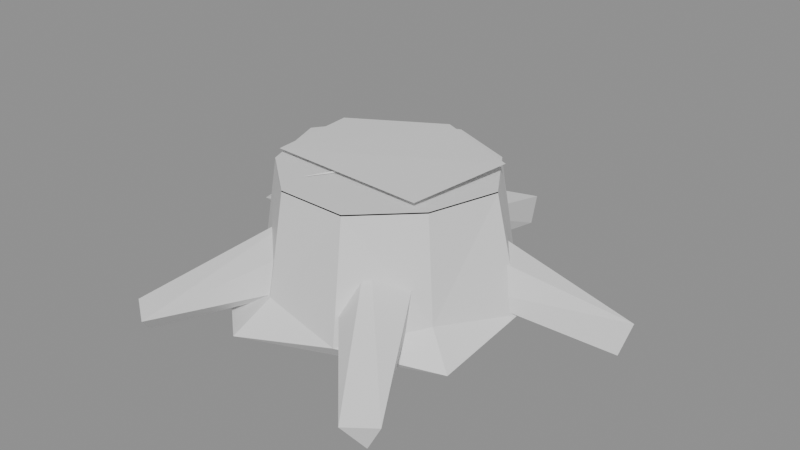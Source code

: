 # Source: 24_LOD3.blend  (saved by Blender 5.2.44; exported with 4.5.12 LTS)
import bpy
from mathutils import Matrix  # noqa: F401  (used for matrix-valued properties, if any)

bpy.ops.wm.read_factory_settings(use_empty=True)
scene = bpy.context.scene
scene.name = 'Scene'

# ---- materials (node trees are filled in below, after node groups)
mat_alpinetreesnow = bpy.data.materials.new('AlpineTreeSnow')
mat_alpinetreesnow.roughness = 0.5
mat_alpinetreepalette = bpy.data.materials.new('AlpineTreePalette')
mat_alpinetreepalette.roughness = 0.5

# ---- material node trees
mat_alpinetreesnow.use_nodes = True; mat_alpinetreesnow.node_tree.nodes.clear()
_N = mat_alpinetreesnow.node_tree.nodes; _L = mat_alpinetreesnow.node_tree.links
n0 = _N.new('ShaderNodeBsdfPrincipled'); n0.name = 'Principled BSDF'; n0.location = (-200, 100)
n0.inputs[10].default_value = 0.005
n1 = _N.new('ShaderNodeOutputMaterial'); n1.name = 'Material Output'; n1.location = (200, 100)
n2 = _N.new('ShaderNodeNormalMap'); n2.name = 'Normal Map'; n2.location = (-600, -600)
n2.label = 'Normal/Map'
n2.width = 160
n2.inputs[0].default_value = 0.0
_L.new(n0.outputs[0], n1.inputs[0])
_L.new(n2.outputs[0], n0.inputs[5])
n1.is_active_output = True
mat_alpinetreepalette.use_nodes = True; mat_alpinetreepalette.node_tree.nodes.clear()
_N = mat_alpinetreepalette.node_tree.nodes; _L = mat_alpinetreepalette.node_tree.links
n0 = _N.new('ShaderNodeBsdfPrincipled'); n0.name = 'Principled BSDF'; n0.location = (-200, 100)
n0.inputs[10].default_value = 0.005
n1 = _N.new('ShaderNodeOutputMaterial'); n1.name = 'Material Output'; n1.location = (200, 100)
n2 = _N.new('ShaderNodeNormalMap'); n2.name = 'Normal Map'; n2.location = (-600, -600)
n2.label = 'Normal/Map'
n2.width = 160
n2.inputs[0].default_value = 0.0
_L.new(n0.outputs[0], n1.inputs[0])
_L.new(n2.outputs[0], n0.inputs[5])
n1.is_active_output = True

# ---- meshes
me_24_snow_capped_stump___snow_004 = bpy.data.meshes.new('24 Snow Capped Stump | Snow.004')
me_24_snow_capped_stump___snow_004.from_pydata([(-13.44, 0.7192, -10.79), (-12.64, 0.7192, -10.74), (-12.55, 0.7442, -11.24), (-13.0, 0.7442, -11.44), (-13.45, 0.7292, -11.22)], [], [(0, 1, 2), (0, 2, 3), (0, 3, 4)])
_uv = me_24_snow_capped_stump___snow_004.uv_layers.new(name='PaletteUV')
_uv.uv.foreach_set('vector', [0.6562, 0.5, 0.6562, 0.5, 0.6562, 0.5, 0.6562, 0.5, 0.6562, 0.5, 0.6562, 0.5, 0.6562, 0.5, 0.6562, 0.5, 0.6562, 0.5])
me_24_snow_capped_stump___snow_004.materials.append(mat_alpinetreesnow)
me_24_snow_capped_stump___snow_004.update()
me_24_snow_capped_stump___snow_004.normals_split_custom_set([tuple(v) for v in zip(*[iter([-0.003193, 0.9988, 0.04949, -0.003193, 0.9988, 0.04949, -0.003193, 0.9988, 0.04949, -0.01332, 0.9995, 0.02938, -0.01332, 0.9995, 0.02938, -0.01332, 0.9995, 0.02938, -0.02167, 0.9995, 0.0237, -0.02167, 0.9995, 0.0237, -0.02167, 0.9995, 0.0237])] * 3)])
me_24_snow_capped_stump___tree_or_wood_004 = bpy.data.meshes.new('24 Snow Capped Stump | Tree or Wood.004')
me_24_snow_capped_stump___tree_or_wood_004.from_pydata([(-12.36, 0.1401, -11.11), (-12.5, 0.06416, -11.59), (-13.0, 0.1413, -11.66), (-13.5, 0.06416, -11.6), (-13.83, 0.06416, -11.15), (-13.65, 0.06416, -10.63), (-13.26, 0.06416, -10.29), (-12.79, 0.1391, -10.41), (-12.38, 0.06416, -10.64), (-12.62, 0.2006, -11.45), (-13.38, 0.2006, -11.46), (-13.64, 0.2006, -11.11), (-13.5, 0.2006, -10.72), (-13.2, 0.2006, -10.46), (-12.52, 0.2006, -10.72), (-12.48, 0.6842, -11.09), (-12.67, 0.6842, -11.39), (-13.0, 0.6842, -11.53), (-13.33, 0.6842, -11.4), (-13.55, 0.6842, -11.1), (-13.43, 0.6842, -10.75), (-13.17, 0.6842, -10.53), (-12.83, 0.6842, -10.52), (-12.58, 0.6842, -10.76), (-12.48, 0.6902, -11.09), (-12.67, 0.6902, -11.39), (-13.0, 0.6902, -11.53), (-13.33, 0.6902, -11.4), (-13.55, 0.6902, -11.1), (-13.43, 0.6902, -10.75), (-13.17, 0.6902, -10.53), (-12.83, 0.6902, -10.52), (-12.58, 0.6902, -10.76), (-11.96, 0.01834, -11.27), (-11.92, 0.1715, -11.31), (-11.99, 0.06927, -11.41), (-12.81, 0.1648, -11.08), (-12.72, 0.2727, -10.91), (-12.68, 0.478, -10.97), (-12.74, 0.4969, -11.18), (-12.82, 0.3034, -11.25), (-12.93, 0.1551, -12.11), (-13.07, 0.07717, -12.09), (-12.93, 0.01695, -12.07), (-13.0, 0.5222, -11.31), (-13.17, 0.3978, -11.28), (-13.11, 0.1979, -11.22), (-12.89, 0.1987, -11.21), (-12.82, 0.3992, -11.27), (-14.04, 0.1537, -11.42), (-14.07, 0.1083, -11.27), (-14.01, 0.007154, -11.35), (-13.3, 0.5213, -11.08), (-13.32, 0.3814, -10.91), (-13.23, 0.1886, -10.98), (-13.17, 0.2094, -11.19), (-13.21, 0.4151, -11.25), (-13.72, 0.1328, -10.16), (-13.59, 0.1096, -10.07), (-13.66, 0.002562, -10.16), (-13.24, 0.51, -10.79), (-13.06, 0.4566, -10.68), (-13.01, 0.2465, -10.72), (-13.16, 0.17, -10.86), (-13.3, 0.3328, -10.91), (-12.37, 0.008921, -10.14), (-12.43, 0.1312, -10.05), (-12.3, 0.1359, -10.14), (-12.94, 0.1777, -10.79), (-13.0, 0.3572, -10.68), (-12.86, 0.5172, -10.72), (-12.7, 0.4367, -10.86), (-12.75, 0.2269, -10.9), (-12.93, 0.7042, -11.04), (-12.93, 0.6902, -11.02), (-12.65, 0.6972, -11.15), (-13.08, 0.6902, -11.02), (-13.07, 0.7042, -11.03), (-13.36, 0.6972, -11.13), (-13.03, 0.6902, -10.93), (-13.04, 0.7042, -10.94), (-13.19, 0.6972, -10.67)], [], [(1, 2, 9), (3, 11, 10), (5, 11, 4), (5, 13, 12), (6, 7, 13), (8, 0, 14), (9, 15, 0), (9, 17, 16), (10, 17, 2), (10, 19, 18), (12, 19, 11), (12, 21, 20), (13, 22, 21), (14, 22, 7), (14, 15, 23), (3, 8, 5), (25, 32, 24), (27, 32, 26), (29, 32, 28), (34, 37, 33), (35, 39, 34), (35, 36, 40), (37, 38, 39), (42, 44, 41), (43, 46, 42), (43, 48, 47), (41, 44, 48), (43, 42, 41), (45, 46, 47), (50, 52, 49), (50, 54, 53), (49, 55, 51), (51, 50, 49), (53, 54, 55), (58, 60, 57), (59, 62, 58), (59, 64, 63), (57, 60, 64), (61, 63, 64), (66, 68, 65), (66, 70, 69), (67, 70, 66), (67, 72, 71), (67, 66, 65), (69, 71, 72), (73, 75, 74), (76, 78, 77), (80, 79, 81), (1, 9, 0), (3, 10, 2), (3, 4, 11), (5, 12, 11), (5, 6, 13), (8, 14, 7), (9, 16, 15), (9, 2, 17), (10, 18, 17), (10, 11, 19), (12, 20, 19), (12, 13, 21), (13, 7, 22), (14, 23, 22), (14, 0, 15), (0, 8, 1), (8, 7, 6), (1, 8, 3), (6, 5, 8), (5, 4, 3), (3, 2, 1), (25, 26, 32), (27, 28, 32), (29, 30, 32), (30, 31, 32), (33, 37, 36), (34, 38, 37), (34, 39, 38), (35, 40, 39), (35, 33, 36), (35, 34, 33), (40, 36, 39), (36, 37, 39), (42, 45, 44), (42, 46, 45), (43, 47, 46), (43, 41, 48), (48, 44, 47), (44, 45, 47), (50, 53, 52), (50, 51, 54), (51, 55, 54), (49, 56, 55), (49, 52, 56), (56, 52, 55), (52, 53, 55), (58, 61, 60), (58, 62, 61), (59, 63, 62), (59, 57, 64), (57, 59, 58), (64, 60, 61), (61, 62, 63), (66, 69, 68), (67, 71, 70), (67, 65, 72), (65, 68, 72), (72, 68, 69), (69, 70, 71)])
_uv = me_24_snow_capped_stump___tree_or_wood_004.uv_layers.new(name='PaletteUV')
_uv.uv.foreach_set('vector', [0.03125, 0.5, 0.03125, 0.5, 0.03125, 0.5, 0.1562, 0.5, 0.1562, 0.5, 0.1562, 0.5, 0.1562, 0.5, 0.1562, 0.5, 0.1562, 0.5, 0.03125, 0.5, 0.03125, 0.5, 0.03125, 0.5, 0.1562, 0.5, 0.1562, 0.5, 0.1562, 0.5, 0.1562, 0.5, 0.1562, 0.5, 0.1562, 0.5, 0.03125, 0.5, 0.03125, 0.5, 0.03125, 0.5, 0.1562, 0.5, 0.1562, 0.5, 0.1562, 0.5, 0.1562, 0.5, 0.1562, 0.5, 0.1562, 0.5, 0.1562, 0.5, 0.1562, 0.5, 0.1562, 0.5, 0.03125, 0.5, 0.03125, 0.5, 0.03125, 0.5, 0.1562, 0.5, 0.1562, 0.5, 0.1562, 0.5, 0.1562, 0.5, 0.1562, 0.5, 0.1562, 0.5, 0.1562, 0.5, 0.1562, 0.5, 0.1562, 0.5, 0.03125, 0.5, 0.03125, 0.5, 0.03125, 0.5, 0.1562, 0.5, 0.1562, 0.5, 0.1562, 0.5, 0.2812, 0.5, 0.2812, 0.5, 0.2812, 0.5, 0.2812, 0.5, 0.2812, 0.5, 0.2812, 0.5, 0.2812, 0.5, 0.2812, 0.5, 0.2812, 0.5, 0.1562, 0.5, 0.1562, 0.5, 0.1562, 0.5, 0.1562, 0.5, 0.1562, 0.5, 0.1562, 0.5, 0.1562, 0.5, 0.1562, 0.5, 0.1562, 0.5, 0.1562, 0.5, 0.1562, 0.5, 0.1562, 0.5, 0.1562, 0.5, 0.1562, 0.5, 0.1562, 0.5, 0.1562, 0.5, 0.1562, 0.5, 0.1562, 0.5, 0.1562, 0.5, 0.1562, 0.5, 0.1562, 0.5, 0.1562, 0.5, 0.1562, 0.5, 0.1562, 0.5, 0.1562, 0.5, 0.1562, 0.5, 0.1562, 0.5, 0.1562, 0.5, 0.1562, 0.5, 0.1562, 0.5, 0.1562, 0.5, 0.1562, 0.5, 0.1562, 0.5, 0.1562, 0.5, 0.1562, 0.5, 0.1562, 0.5, 0.1562, 0.5, 0.1562, 0.5, 0.1562, 0.5, 0.1562, 0.5, 0.1562, 0.5, 0.1562, 0.5, 0.1562, 0.5, 0.1562, 0.5, 0.1562, 0.5, 0.1562, 0.5, 0.1562, 0.5, 0.1562, 0.5, 0.1562, 0.5, 0.1562, 0.5, 0.1562, 0.5, 0.1562, 0.5, 0.1562, 0.5, 0.1562, 0.5, 0.1562, 0.5, 0.1562, 0.5, 0.1562, 0.5, 0.1562, 0.5, 0.1562, 0.5, 0.1562, 0.5, 0.1562, 0.5, 0.1562, 0.5, 0.1562, 0.5, 0.1562, 0.5, 0.1562, 0.5, 0.1562, 0.5, 0.1562, 0.5, 0.1562, 0.5, 0.1562, 0.5, 0.1562, 0.5, 0.1562, 0.5, 0.1562, 0.5, 0.1562, 0.5, 0.1562, 0.5, 0.1562, 0.5, 0.1562, 0.5, 0.1562, 0.5, 0.1562, 0.5, 0.09375, 0.5, 0.09375, 0.5, 0.09375, 0.5, 0.09375, 0.5, 0.09375, 0.5, 0.09375, 0.5, 0.09375, 0.5, 0.09375, 0.5, 0.09375, 0.5, 0.1562, 0.5, 0.1562, 0.5, 0.1562, 0.5, 0.1562, 0.5, 0.1562, 0.5, 0.1562, 0.5, 0.1562, 0.5, 0.1562, 0.5, 0.1562, 0.5, 0.1562, 0.5, 0.1562, 0.5, 0.1562, 0.5, 0.03125, 0.5, 0.03125, 0.5, 0.03125, 0.5, 0.1562, 0.5, 0.1562, 0.5, 0.1562, 0.5, 0.03125, 0.5, 0.03125, 0.5, 0.03125, 0.5, 0.1562, 0.5, 0.1562, 0.5, 0.1562, 0.5, 0.1562, 0.5, 0.1562, 0.5, 0.1562, 0.5, 0.1562, 0.5, 0.1562, 0.5, 0.1562, 0.5, 0.03125, 0.5, 0.03125, 0.5, 0.03125, 0.5, 0.1562, 0.5, 0.1562, 0.5, 0.1562, 0.5, 0.1562, 0.5, 0.1562, 0.5, 0.1562, 0.5, 0.1562, 0.5, 0.1562, 0.5, 0.1562, 0.5, 0.03125, 0.5, 0.03125, 0.5, 0.03125, 0.5, 0.1562, 0.5, 0.1562, 0.5, 0.1562, 0.5, 0.1562, 0.5, 0.1562, 0.5, 0.1562, 0.5, 0.1562, 0.5, 0.1562, 0.5, 0.1562, 0.5, 0.1562, 0.5, 0.1562, 0.5, 0.1562, 0.5, 0.1562, 0.5, 0.1562, 0.5, 0.1562, 0.5, 0.1562, 0.5, 0.1562, 0.5, 0.1562, 0.5, 0.2812, 0.5, 0.2812, 0.5, 0.2812, 0.5, 0.2812, 0.5, 0.2812, 0.5, 0.2812, 0.5, 0.2812, 0.5, 0.2812, 0.5, 0.2812, 0.5, 0.2812, 0.5, 0.2812, 0.5, 0.2812, 0.5, 0.1562, 0.5, 0.1562, 0.5, 0.1562, 0.5, 0.1562, 0.5, 0.1562, 0.5, 0.1562, 0.5, 0.1562, 0.5, 0.1562, 0.5, 0.1562, 0.5, 0.1562, 0.5, 0.1562, 0.5, 0.1562, 0.5, 0.1562, 0.5, 0.1562, 0.5, 0.1562, 0.5, 0.1562, 0.5, 0.1562, 0.5, 0.1562, 0.5, 0.1562, 0.5, 0.1562, 0.5, 0.1562, 0.5, 0.1562, 0.5, 0.1562, 0.5, 0.1562, 0.5, 0.1562, 0.5, 0.1562, 0.5, 0.1562, 0.5, 0.1562, 0.5, 0.1562, 0.5, 0.1562, 0.5, 0.1562, 0.5, 0.1562, 0.5, 0.1562, 0.5, 0.1562, 0.5, 0.1562, 0.5, 0.1562, 0.5, 0.1562, 0.5, 0.1562, 0.5, 0.1562, 0.5, 0.1562, 0.5, 0.1562, 0.5, 0.1562, 0.5, 0.1562, 0.5, 0.1562, 0.5, 0.1562, 0.5, 0.1562, 0.5, 0.1562, 0.5, 0.1562, 0.5, 0.1562, 0.5, 0.1562, 0.5, 0.1562, 0.5, 0.1562, 0.5, 0.1562, 0.5, 0.1562, 0.5, 0.1562, 0.5, 0.1562, 0.5, 0.1562, 0.5, 0.1562, 0.5, 0.1562, 0.5, 0.1562, 0.5, 0.1562, 0.5, 0.1562, 0.5, 0.1562, 0.5, 0.1562, 0.5, 0.1562, 0.5, 0.1562, 0.5, 0.1562, 0.5, 0.1562, 0.5, 0.1562, 0.5, 0.1562, 0.5, 0.1562, 0.5, 0.1562, 0.5, 0.1562, 0.5, 0.1562, 0.5, 0.1562, 0.5, 0.1562, 0.5, 0.1562, 0.5, 0.1562, 0.5, 0.1562, 0.5, 0.1562, 0.5, 0.1562, 0.5, 0.1562, 0.5, 0.1562, 0.5, 0.1562, 0.5, 0.1562, 0.5, 0.1562, 0.5, 0.1562, 0.5, 0.1562, 0.5, 0.1562, 0.5, 0.1562, 0.5, 0.1562, 0.5, 0.1562, 0.5, 0.1562, 0.5, 0.1562, 0.5, 0.1562, 0.5, 0.1562, 0.5, 0.1562, 0.5, 0.1562, 0.5, 0.1562, 0.5, 0.1562, 0.5, 0.1562, 0.5, 0.1562, 0.5])
me_24_snow_capped_stump___tree_or_wood_004.materials.append(mat_alpinetreepalette)
me_24_snow_capped_stump___tree_or_wood_004.update()
me_24_snow_capped_stump___tree_or_wood_004.normals_split_custom_set([tuple(v) for v in zip(*[iter([0.2, 0.7755, -0.5988, 0.2, 0.7755, -0.5988, 0.2, 0.7755, -0.5988, -0.4926, 0.7911, -0.3627, -0.4926, 0.7911, -0.3627, -0.4926, 0.7911, -0.3627, -0.5888, 0.7821, 0.2042, -0.5888, 0.7821, 0.2042, -0.5888, 0.7821, 0.2042, -0.4214, 0.7703, 0.4786, -0.4214, 0.7703, 0.4786, -0.4214, 0.7703, 0.4786, 0.03802, 0.7646, 0.6434, 0.03802, 0.7646, 0.6434, 0.03802, 0.7646, 0.6434, 0.629, 0.7635, 0.1461, 0.629, 0.7635, 0.1461, 0.629, 0.7635, 0.1461, 0.7973, 0.2064, -0.5672, 0.7973, 0.2064, -0.5672, 0.7973, 0.2064, -0.5672, 0.3744, 0.1503, -0.915, 0.3744, 0.1503, -0.915, 0.3744, 0.1503, -0.915, -0.4204, 0.2068, -0.8835, -0.4204, 0.2068, -0.8835, -0.4204, 0.2068, -0.8835, -0.7956, 0.1545, -0.5858, -0.7956, 0.1545, -0.5858, -0.7956, 0.1545, -0.5858, -0.9341, 0.15, 0.3239, -0.9341, 0.15, 0.3239, -0.9341, 0.15, 0.3239, -0.6539, 0.1445, 0.7426, -0.6539, 0.1445, 0.7426, -0.6539, 0.1445, 0.7426, -0.007531, 0.1457, 0.9893, -0.007531, 0.1457, 0.9893, -0.007531, 0.1457, 0.9893, 0.7285, 0.1977, 0.6559, 0.7285, 0.1977, 0.6559, 0.7285, 0.1977, 0.6559, 0.9473, 0.144, 0.286, 0.9473, 0.144, 0.286, 0.9473, 0.144, 0.286, 0.0, -1.0, -1.209e-08, 0.0, -1.0, -1.209e-08, 0.0, -1.0, -1.209e-08, 0.0, 1.0, 0.0, 0.0, 1.0, 0.0, 0.0, 1.0, 0.0, 0.0, 1.0, 1.912e-07, 0.0, 1.0, 1.912e-07, 0.0, 1.0, 1.912e-07, 0.0, 1.0, 4.044e-07, 0.0, 1.0, 4.044e-07, 0.0, 1.0, 4.044e-07, 0.4549, 0.06918, 0.8878, 0.4549, 0.06918, 0.8878, 0.4549, 0.06918, 0.8878, 0.1436, 0.646, -0.7497, 0.1436, 0.646, -0.7497, 0.1436, 0.646, -0.7497, -0.3238, -0.7427, -0.5862, -0.3238, -0.7427, -0.5862, -0.3238, -0.7427, -0.5862, -0.9137, 0.292, 0.2826, -0.9137, 0.292, 0.2826, -0.9137, 0.292, 0.2826, -0.4918, 0.776, -0.395, -0.4918, 0.776, -0.395, -0.4918, 0.776, -0.395, -0.3973, -0.911, 0.111, -0.3973, -0.911, 0.111, -0.3973, -0.911, 0.111, 0.9486, -0.316, 0.01923, 0.9486, -0.316, 0.01923, 0.9486, -0.316, 0.01923, 0.5871, 0.7519, -0.2999, 0.5871, 0.7519, -0.2999, 0.5871, 0.7519, -0.2999, 0.02534, -0.3044, -0.9522, 0.02534, -0.3044, -0.9522, 0.02534, -0.3044, -0.9522, -0.01354, 0.292, 0.9563, -0.01354, 0.292, 0.9563, -0.01354, 0.292, 0.9563, -0.4973, 0.8545, 0.1499, -0.4973, 0.8545, 0.1499, -0.4973, 0.8545, 0.1499, -0.2621, -0.408, 0.8745, -0.2621, -0.408, 0.8745, -0.2621, -0.408, 0.8745, 0.2582, -0.3406, -0.9041, 0.2582, -0.3406, -0.9041, 0.2582, -0.3406, -0.9041, -0.9099, -0.2906, -0.2961, -0.9099, -0.2906, -0.2961, -0.9099, -0.2906, -0.2961, 0.9053, 0.292, 0.3084, 0.9053, 0.292, 0.3084, 0.9053, 0.292, 0.3084, -0.1348, 0.8934, 0.4285, -0.1348, 0.8934, 0.4285, -0.1348, 0.8934, 0.4285, 0.5944, -0.7112, 0.3754, 0.5944, -0.7112, 0.3754, 0.5944, -0.7112, 0.3754, -0.5564, -0.629, -0.543, -0.5564, -0.629, -0.543, -0.5564, -0.629, -0.543, -0.8092, 0.4931, -0.3194, -0.8092, 0.4931, -0.3194, -0.8092, 0.4931, -0.3194, 0.5731, 0.292, -0.7657, 0.5731, 0.292, -0.7657, 0.5731, 0.292, -0.7657, -0.6629, -0.6192, 0.4209, -0.6629, -0.6192, 0.4209, -0.6629, -0.6192, 0.4209, -0.4714, 0.5985, 0.6477, -0.4714, 0.5985, 0.6477, -0.4714, 0.5985, 0.6477, 0.2323, 0.8996, 0.3698, 0.2323, 0.8996, 0.3698, 0.2323, 0.8996, 0.3698, 0.8463, -0.09997, -0.5232, 0.8463, -0.09997, -0.5232, 0.8463, -0.09997, -0.5232, 0.5654, -0.2847, 0.7742, 0.5654, -0.2847, 0.7742, 0.5654, -0.2847, 0.7742, -0.5512, 0.292, -0.7816, -0.5512, 0.292, -0.7816, -0.5512, 0.292, -0.7816, -0.2754, -0.7071, -0.6513, -0.2754, -0.7071, -0.6513, -0.2754, -0.7071, -0.6513, 0.2369, -0.7071, -0.6663, 0.2369, -0.7071, -0.6663, 0.2369, -0.7071, -0.6663, -0.6163, -0.7071, -0.3467, -0.6163, -0.7071, -0.3467, -0.6163, -0.7071, -0.3467, 0.5631, 0.7739, -0.2898, 0.5631, 0.7739, -0.2898, 0.5631, 0.7739, -0.2898, -0.1883, 0.7765, -0.6014, -0.1883, 0.7765, -0.6014, -0.1883, 0.7765, -0.6014, -0.4926, 0.7911, -0.3627, -0.4926, 0.7911, -0.3627, -0.4926, 0.7911, -0.3627, -0.5888, 0.7821, 0.2042, -0.5888, 0.7821, 0.2042, -0.5888, 0.7821, 0.2042, -0.4214, 0.7703, 0.4786, -0.4214, 0.7703, 0.4786, -0.4214, 0.7703, 0.4786, 0.4166, 0.7582, 0.5016, 0.4166, 0.7582, 0.5016, 0.4166, 0.7582, 0.5016, 0.8469, 0.1498, -0.5102, 0.8469, 0.1498, -0.5102, 0.8469, 0.1498, -0.5102, 0.4371, 0.206, -0.8755, 0.4371, 0.206, -0.8755, 0.4371, 0.206, -0.8755, -0.357, 0.1509, -0.9218, -0.357, 0.1509, -0.9218, -0.357, 0.1509, -0.9218, -0.7956, 0.1545, -0.5858, -0.7956, 0.1545, -0.5858, -0.7956, 0.1545, -0.5858, -0.9341, 0.15, 0.3239, -0.9341, 0.15, 0.3239, -0.9341, 0.15, 0.3239, -0.6539, 0.1445, 0.7426, -0.6539, 0.1445, 0.7426, -0.6539, 0.1445, 0.7426, -0.0843, 0.2028, 0.9756, -0.0843, 0.2028, 0.9756, -0.0843, 0.2028, 0.9756, 0.6811, 0.1422, 0.7183, 0.6811, 0.1422, 0.7183, 0.6811, 0.1422, 0.7183, 0.914, 0.1983, 0.354, 0.914, 0.1983, 0.354, 0.914, 0.1983, 0.354, 0.6852, -0.7228, -0.0898, 0.6852, -0.7228, -0.0898, 0.6852, -0.7228, -0.0898, 0.2769, -0.6468, 0.7106, 0.2769, -0.6468, 0.7106, 0.2769, -0.6468, 0.7106, 0.0, -1.0, 0.0, 0.0, -1.0, 0.0, 0.0, -1.0, 0.0, 0.0, -1.0, 3.427e-08, 0.0, -1.0, 3.427e-08, 0.0, -1.0, 3.427e-08, 0.0, -1.0, -1.473e-08, 0.0, -1.0, -1.473e-08, 0.0, -1.0, -1.473e-08, 0.006874, -0.6241, -0.7813, 0.006874, -0.6241, -0.7813, 0.006874, -0.6241, -0.7813, 0.0, 1.0, 0.0, 0.0, 1.0, 0.0, 0.0, 1.0, 0.0, 0.0, 1.0, 0.0, 0.0, 1.0, 0.0, 0.0, 1.0, 0.0, 0.0, 1.0, -3.084e-07, 0.0, 1.0, -3.084e-07, 0.0, 1.0, -3.084e-07, 0.0, 1.0, 3.671e-07, 0.0, 1.0, 3.671e-07, 0.0, 1.0, 3.671e-07, -0.01903, -0.8408, 0.541, -0.01903, -0.8408, 0.541, -0.01903, -0.8408, 0.541, 0.4597, 0.175, 0.8706, 0.4597, 0.175, 0.8706, 0.4597, 0.175, 0.8706, 0.3691, 0.9292, -0.02027, 0.3691, 0.9292, -0.02027, 0.3691, 0.9292, -0.02027, -0.08214, 0.3494, -0.9334, -0.08214, 0.3494, -0.9334, -0.08214, 0.3494, -0.9334, -0.2317, -0.9232, -0.3065, -0.2317, -0.9232, -0.3065, -0.2317, -0.9232, -0.3065, 0.907, -0.3, -0.2954, 0.907, -0.3, -0.2954, 0.907, -0.3, -0.2954, -0.9137, 0.292, 0.2826, -0.9137, 0.292, 0.2826, -0.9137, 0.292, 0.2826, -0.9137, 0.292, 0.2826, -0.9137, 0.292, 0.2826, -0.9137, 0.292, 0.2826, -0.5816, 0.7297, -0.3595, -0.5816, 0.7297, -0.3595, -0.5816, 0.7297, -0.3595, -0.9476, -0.3195, 0.009127, -0.9476, -0.3195, 0.009127, -0.9476, -0.3195, 0.009127, 0.001175, -0.9781, 0.208, 0.001175, -0.9781, 0.208, 0.001175, -0.9781, 0.208, 0.9909, -0.009729, -0.1341, 0.9909, -0.009729, -0.1341, 0.9909, -0.009729, -0.1341, -0.01353, 0.292, 0.9563, -0.01353, 0.292, 0.9563, -0.01353, 0.292, 0.9563, -0.01355, 0.292, 0.9563, -0.01355, 0.292, 0.9563, -0.01355, 0.292, 0.9563, -0.4978, 0.6863, 0.5303, -0.4978, 0.6863, 0.5303, -0.4978, 0.6863, 0.5303, -0.1745, -0.6928, 0.6997, -0.1745, -0.6928, 0.6997, -0.1745, -0.6928, 0.6997, 0.238, -0.971, -0.0232, 0.238, -0.971, -0.0232, 0.238, -0.971, -0.0232, 0.2599, -0.2384, -0.9357, 0.2599, -0.2384, -0.9357, 0.2599, -0.2384, -0.9357, -0.1405, 0.8025, -0.5798, -0.1405, 0.8025, -0.5798, -0.1405, 0.8025, -0.5798, 0.9053, 0.292, 0.3084, 0.9053, 0.292, 0.3084, 0.9053, 0.292, 0.3084, 0.9053, 0.292, 0.3084, 0.9053, 0.292, 0.3084, 0.9053, 0.292, 0.3084, -0.03694, 0.8823, 0.4693, -0.03694, 0.8823, 0.4693, -0.03694, 0.8823, 0.4693, 0.746, 0.03419, 0.665, 0.746, 0.03419, 0.665, 0.746, 0.03419, 0.665, 0.4026, -0.913, 0.0664, 0.4026, -0.913, 0.0664, 0.4026, -0.913, 0.0664, -0.7711, -0.3594, -0.5255, -0.7711, -0.3594, -0.5255, -0.7711, -0.3594, -0.5255, -0.572, -0.3063, 0.7609, -0.572, -0.3063, 0.7609, -0.572, -0.3063, 0.7609, 0.5731, 0.292, -0.7657, 0.5731, 0.292, -0.7657, 0.5731, 0.292, -0.7657, 0.5731, 0.292, -0.7657, 0.5731, 0.292, -0.7657, 0.5731, 0.292, -0.7657, -0.7111, -0.5319, 0.4599, -0.7111, -0.5319, 0.4599, -0.7111, -0.5319, 0.4599, 0.5142, 0.855, 0.06778, 0.5142, 0.855, 0.06778, 0.5142, 0.855, 0.06778, 0.7488, -0.4305, -0.504, 0.7488, -0.4305, -0.504, 0.7488, -0.4305, -0.504, 0.06865, -0.9493, -0.3068, 0.06865, -0.9493, -0.3068, 0.06865, -0.9493, -0.3068, -0.5512, 0.292, -0.7816, -0.5512, 0.292, -0.7816, -0.5512, 0.292, -0.7816, -0.5512, 0.292, -0.7816, -0.5512, 0.292, -0.7816, -0.5512, 0.292, -0.7816])] * 3)])

# ---- objects
ob_basisx = bpy.data.objects.new('BasisX', None)
ob_basisy = bpy.data.objects.new('BasisY', None)
ob_basisz = bpy.data.objects.new('BasisZ', None)
ob_snowcap = bpy.data.objects.new('SnowCap', me_24_snow_capped_stump___snow_004)
ob_treewood = bpy.data.objects.new('TreeWood', me_24_snow_capped_stump___tree_or_wood_004)

# ---- transforms, parenting, visibility, modifiers, constraints
ob_basisx.location = (1.0, 0.0, 0.0)
ob_basisx.rotation_euler = (1.571, -0.0, 0.0)
ob_basisx.color = (0.8, 0.8, 0.8, 1.0)
ob_basisy.location = (0.0, 1.0, 0.0)
ob_basisy.rotation_euler = (1.571, -0.0, 0.0)
ob_basisy.color = (0.8, 0.8, 0.8, 1.0)
ob_basisz.location = (0.0, 0.0, 1.0)
ob_basisz.rotation_euler = (1.571, -0.0, 0.0)
ob_basisz.color = (0.8, 0.8, 0.8, 1.0)
ob_snowcap.location = (0.0, 0.0, 0.0)
ob_snowcap.rotation_euler = (1.571, -0.0, 0.0)
ob_snowcap.color = (0.8, 0.8, 0.8, 1.0)
ob_treewood.location = (0.0, 0.0, 0.0)
ob_treewood.rotation_euler = (1.571, -0.0, 0.0)
ob_treewood.color = (0.8, 0.8, 0.8, 1.0)

# ---- collection membership
scene.collection.objects.link(ob_basisx)
scene.collection.objects.link(ob_basisy)
scene.collection.objects.link(ob_basisz)
scene.collection.objects.link(ob_snowcap)
scene.collection.objects.link(ob_treewood)

# ---- scene / render settings (as saved in the file)
scene.frame_start = 1; scene.frame_end = 250; scene.frame_set(1)
scene.render.engine = 'BLENDER_EEVEE_NEXT'
scene.render.bake_bias = 0.0
scene.render.bake_samples = 0
scene.render.compositor_device = 'GPU'
scene.eevee.use_volume_custom_range = False
scene.eevee.fast_gi_thickness_near = 0.1
scene.eevee.fast_gi_thickness_far = 0.0
scene.eevee.ray_tracing_options.screen_trace_thickness = 0.1
bpy.context.view_layer.update()

# ---- added for rendering (the .blend has no active camera and no usable light): camera, sun + grey world if the file has none
cam_auto = bpy.data.cameras.new('AutoCamera')
cam_auto.lens = 50.0
cam_auto.sensor_width = 36.0
cam_auto.clip_end = 1000.0
ob_auto_camera = bpy.data.objects.new('AutoCamera', cam_auto)
scene.collection.objects.link(ob_auto_camera)
ob_auto_camera.location = (-10.1571, 7.67514, 2.64428)
ob_auto_camera.rotation_euler = (1.09748, -7.21219e-08, 0.694738)
scene.camera = ob_auto_camera
light_auto_sun = bpy.data.lights.new('AutoSun', 'SUN')
light_auto_sun.energy = 3.0
light_auto_sun.angle = 0.0523599
ob_auto_sun = bpy.data.objects.new('AutoSun', light_auto_sun)
scene.collection.objects.link(ob_auto_sun)
ob_auto_sun.rotation_euler = (0.872665, 0.174533, 0.523599)
if scene.world is None:
    world_auto = bpy.data.worlds.new('AutoWorld')
    world_auto.color = (0.3, 0.3, 0.3)
    scene.world = world_auto
bpy.context.view_layer.update()
